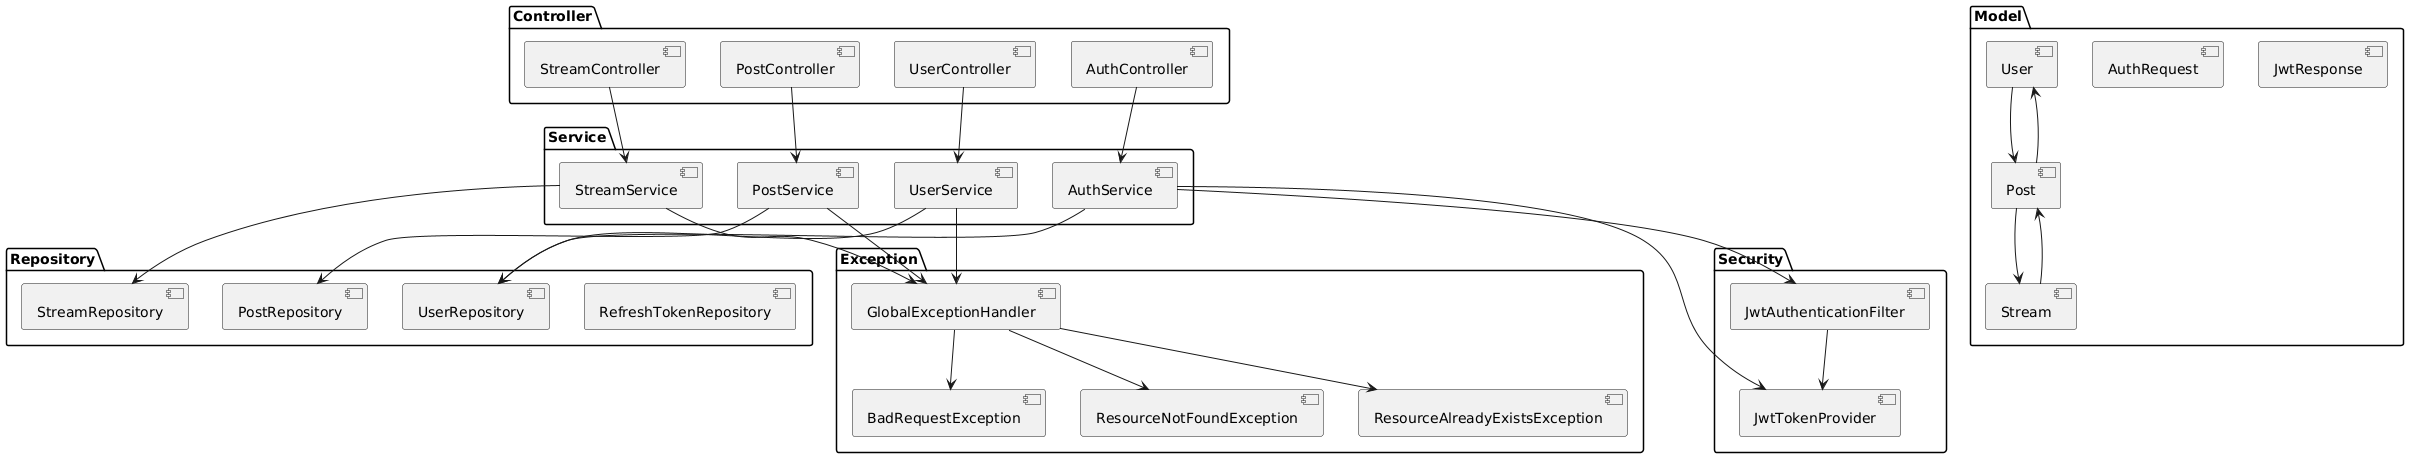

The diagram above was rendered by PlantUML. Its source (embedded in the PNG):
@startuml
package "Controller" {
    [UserController]
    [StreamController]
    [PostController]
    [AuthController]
}

package "Service" {
    [UserService]
    [StreamService]
    [PostService]
    [AuthService]
}

package "Repository" {
    [UserRepository]
    [StreamRepository]
    [PostRepository]
    [RefreshTokenRepository]
}

package "Exception" {
    [GlobalExceptionHandler]
    [BadRequestException]
    [ResourceNotFoundException]
    [ResourceAlreadyExistsException]
}

package "Model" {
    [User]
    [Stream]
    [Post]
    [AuthRequest]
    [JwtResponse]
}

package "Security" {
    [JwtTokenProvider]
    [JwtAuthenticationFilter]
}

[UserController] --> [UserService]
[StreamController] --> [StreamService]
[PostController] --> [PostService]
[AuthController] --> [AuthService]

[PostService] --> [PostRepository]
[StreamService] --> [StreamRepository]
[UserService] --> [UserRepository]
[AuthService] --> [UserRepository]

[Post] --> [User]
[Post] --> [Stream]
[Stream] --> [Post]
[User] --> [Post]

[AuthService] --> [JwtTokenProvider]
[AuthService] --> [JwtAuthenticationFilter]

[GlobalExceptionHandler] --> [BadRequestException]
[GlobalExceptionHandler] --> [ResourceNotFoundException]
[GlobalExceptionHandler] --> [ResourceAlreadyExistsException]

[UserService] --> [GlobalExceptionHandler]
[StreamService] --> [GlobalExceptionHandler]
[PostService] --> [GlobalExceptionHandler]

[JwtAuthenticationFilter] --> [JwtTokenProvider]
@enduml